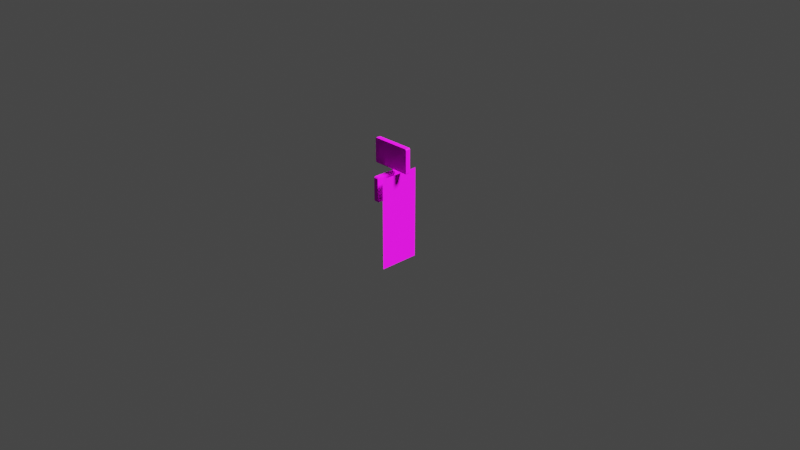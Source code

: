 # Source: 31-0.blend  (saved by Blender 3.4.6; exported with 4.5.12 LTS)
import bpy
from mathutils import Matrix  # noqa: F401  (used for matrix-valued properties, if any)

bpy.ops.wm.read_factory_settings(use_empty=True)
scene = bpy.context.scene
scene.name = 'Scene'

# ---- collections
col_collection = bpy.data.collections.new('Collection'); scene.collection.children.link(col_collection)

# ---- images (referenced by path relative to the original .blend; pixels are not part of the script)
import os
ASSET_DIR = os.environ.get("B2B_ASSET_DIR", "")  # directory of the original .blend (textures are referenced by path, not embedded)
HERE = os.path.dirname(os.path.abspath(__file__))  # packed textures are extracted next to this script under _unpacked/

def load_image(name, relpath, width, height, colorspace="sRGB"):
    """Load a texture the original file referenced (path relative to the .blend, or extracted next to this script)."""
    p = next((c for c in (os.path.join(HERE, relpath), os.path.join(ASSET_DIR, relpath)) if relpath and os.path.exists(c)), "")
    if p:
        img = bpy.data.images.load(p, check_existing=True)
        img.name = name
    else:  # same state as the original file: an image datablock whose file is absent (Cycles renders it pink)
        img = bpy.data.images.new(name, width, height)
        img.source = "FILE"
        img.filepath = "//" + (relpath or name)
    img.colorspace_settings.name = colorspace
    return img
img_31_0_png = load_image('31-0.PNG', '31-0.PNG', 1024, 1024, 'sRGB')
img_31_0_height_png = load_image('31-0_height.png', '31-0_height.png', 1024, 1024, 'sRGB')
img_31_0_spec_png = load_image('31-0_spec.png', '31-0_spec.png', 1024, 1024, 'sRGB')

# ---- materials (node trees are filled in below, after node groups)
mat_31_0 = bpy.data.materials.new('31-0')
mat_31_0.surface_render_method = 'BLENDED'
mat_31_0.blend_method = 'BLEND'
mat_31_0.use_transparency_overlap = False
mat_31_0.show_transparent_back = False

# ---- material node trees
mat_31_0.use_nodes = True; mat_31_0.node_tree.nodes.clear()
_N = mat_31_0.node_tree.nodes; _L = mat_31_0.node_tree.links
n0 = _N.new('ShaderNodeInvert'); n0.name = 'Invert'; n0.location = (-240, -231)
n1 = _N.new('ShaderNodeTexImage'); n1.name = 'Image Texture'; n1.location = (-1101, 252)
n1.image = img_31_0_png
n1.interpolation = 'Closest'
n1.extension = 'CLIP'
n2 = _N.new('ShaderNodeBsdfPrincipled'); n2.name = 'Principled BSDF'; n2.location = (0, 300)
n2.distribution = 'GGX'
n2.subsurface_method = 'RANDOM_WALK_SKIN'
n2.inputs[3].default_value = 1.45
n2.inputs[27].default_value = (0.0, 0.0, 0.0, 1.0)
n2.inputs[28].default_value = 1.0
n3 = _N.new('ShaderNodeOutputMaterial'); n3.name = 'Material Output'; n3.location = (389, 290)
n4 = _N.new('ShaderNodeDisplacement'); n4.name = 'Displacement'; n4.location = (-711, -10)
n4.inputs[2].default_value = 1.0
n5 = _N.new('ShaderNodeTexImage'); n5.name = 'Image Texture.002'; n5.location = (-1148, -126)
n5.image = img_31_0_height_png
n5.interpolation = 'Closest'
n6 = _N.new('ShaderNodeBump'); n6.name = 'Bump'; n6.location = (-822, 320)
n6.inputs[1].default_value = 1.0
n6.inputs[2].default_value = 1.0
n7 = _N.new('ShaderNodeTexImage'); n7.name = 'Image Texture.001'; n7.location = (-696, -209)
n7.image = img_31_0_spec_png
n7.interpolation = 'Closest'
_L.new(n1.outputs[1], n2.inputs[4])
_L.new(n2.outputs[0], n3.inputs[0])
_L.new(n7.outputs[0], n2.inputs[13])
_L.new(n7.outputs[0], n0.inputs[1])
_L.new(n7.outputs[0], n2.inputs[1])
_L.new(n0.outputs[0], n2.inputs[2])
_L.new(n5.outputs[0], n4.inputs[0])
_L.new(n4.outputs[0], n3.inputs[2])
_L.new(n1.outputs[0], n2.inputs[0])
_L.new(n5.outputs[0], n6.inputs[3])
_L.new(n6.outputs[0], n2.inputs[5])
n3.is_active_output = True

# ---- world
world_world = bpy.data.worlds.new('World'); scene.world = world_world
world_world.use_nodes = True; world_world.node_tree.nodes.clear()
_N = world_world.node_tree.nodes; _L = world_world.node_tree.links
n0 = _N.new('ShaderNodeOutputWorld'); n0.name = 'World Output'; n0.location = (300, 300)
n1 = _N.new('ShaderNodeBackground'); n1.name = 'Background'; n1.location = (10, 300)
n1.inputs[0].default_value = (0.05088, 0.05088, 0.05088, 1.0)
_L.new(n1.outputs[0], n0.inputs[0])
n0.is_active_output = True
world_world.color = (0.05088, 0.05088, 0.05088)
world_world.use_sun_shadow = False
world_world.sun_shadow_jitter_overblur = 0.0

# ---- cameras
cam_camera = bpy.data.cameras.new('Camera')
cam_camera.clip_end = 100.0
cam_camera.ortho_scale = 7.314

# ---- lights
light_light = bpy.data.lights.new('Light', 'SUN')
light_light.transmission_factor = 0.0
light_light.angle = 0.1993
light_light.shadow_soft_size = 0.1
light_light.shadow_cascade_max_distance = 1000.0

# ---- meshes
me_31_0 = bpy.data.meshes.new('31-0')
me_31_0.from_pydata([(-0.2217, -0.5, 0.0), (0.2217, -0.5, 0.0), (-0.2217, 0.5, 0.0), (0.2217, 0.5, 0.0)], [], [(0, 1, 3, 2)])
_uv = me_31_0.uv_layers.new(name='UVMap')
_uv.uv.foreach_set('vector', [0.0, 0.0, 1.0, 0.0, 1.0, 1.0, 0.0, 1.0])
me_31_0.materials.append(mat_31_0)
me_31_0.update()
me_cube_001 = bpy.data.meshes.new('Cube.001')
me_cube_001.from_pydata([(-4.6e-09, -0.008789, -0.09134), (-4.6e-09, -0.008789, 0.215), (-0.008789, 1.797e-10, -0.09134), (-0.008789, 1.797e-10, 0.215), (0.008789, 1.797e-10, -0.09134), (0.008789, 1.797e-10, 0.215), (-4.6e-09, 0.008789, -0.09134), (-4.6e-09, 0.008789, 0.215), (-0.01963, 4.013e-10, -0.09396), (-1.084e-09, -0.01963, -0.09396), (-1.084e-09, 0.01963, -0.09396), (0.01963, 4.013e-10, -0.09396), (-0.01963, 4.013e-10, -0.1173), (-1.084e-09, -0.01963, -0.1173), (-1.084e-09, 0.01963, -0.1173), (0.01963, 4.013e-10, -0.1173), (-0.0306, 6.074e-10, -0.1186), (-8.473e-10, -0.0306, -0.1186), (-8.473e-10, 0.0306, -0.1186), (0.0306, 6.074e-10, -0.1186), (-0.0306, 6.074e-10, -0.1347), (-8.473e-10, -0.0306, -0.1347), (-8.473e-10, 0.0306, -0.1347), (0.0306, 6.074e-10, -0.1347), (-0.01294, -1.193e-11, -0.1384), (-3.583e-10, -0.01294, -0.1384), (-3.583e-10, 0.01294, -0.1384), (0.01294, -1.193e-11, -0.1384), (-0.02459, 3.968e-10, -0.1428), (-6.811e-10, -0.02459, -0.1428), (-6.811e-10, 0.02459, -0.1428), (0.02459, 3.968e-10, -0.1428), (-0.02459, 3.968e-10, -0.3863), (-6.811e-10, -0.02459, -0.3863), (-6.811e-10, 0.02459, -0.3863), (0.02459, 3.968e-10, -0.3863), (-0.04628, 1.568e-09, -0.4008), (-7.852e-09, -0.04628, -0.4008), (-7.852e-09, 0.04628, -0.4008), (0.04628, 1.568e-09, -0.4008), (-0.02839, 1.212e-09, -0.4108), (-7.697e-09, -0.02839, -0.4108), (-7.697e-09, 0.02839, -0.4108), (0.02839, 1.212e-09, -0.4108), (-0.02113, 1.14e-09, -0.4116), (-7.634e-09, -0.02113, -0.4116), (-7.634e-09, 0.02113, -0.4116), (0.02113, 1.14e-09, -0.4116), (-0.02113, 1.14e-09, -0.4216), (-7.634e-09, -0.02113, -0.4216), (-7.634e-09, 0.02113, -0.4216), (0.02113, 1.14e-09, -0.4216), (-0.05163, 2.114e-09, -0.4316), (-7.898e-09, -0.05163, -0.4316), (-7.898e-09, 0.05163, -0.4316), (0.05163, 2.114e-09, -0.4316), (-0.05163, 2.114e-09, -0.4998), (-7.898e-09, -0.05163, -0.4998), (-7.898e-09, 0.05163, -0.4998), (0.05163, 2.114e-09, -0.4998), (-2.803e-09, -0.01433, 0.2136), (-0.01433, 2.93e-10, 0.2136), (-2.803e-09, 0.01433, 0.2136), (0.01433, 2.93e-10, 0.2136), (-2.803e-09, -0.01433, 0.2216), (-0.01433, 2.93e-10, 0.2216), (-2.803e-09, 0.01433, 0.2216), (0.01433, 2.93e-10, 0.2216), (0.01013, -0.01013, 0.2233), (-0.01013, -0.01013, 0.2233), (-0.01013, 0.01013, 0.2233), (0.01013, 0.01013, 0.2233), (0.02503, -0.2144, 0.2238), (-0.02503, -0.2144, 0.2238), (-0.02503, 0.209, 0.2238), (0.02503, 0.209, 0.2238), (0.02503, -0.2144, 0.2275), (-0.02503, -0.2144, 0.2275), (-0.02503, 0.209, 0.2275), (0.02503, 0.209, 0.2275), (0.02599, -0.2225, 0.2324), (-0.02599, -0.2225, 0.2324), (-0.02599, 0.2171, 0.2324), (0.02599, 0.2171, 0.2324), (0.02599, -0.2225, 0.4813), (-0.02599, -0.2225, 0.4813), (-0.02599, 0.2171, 0.4813), (0.02599, 0.2171, 0.4813), (0.02488, -0.2131, 0.4915), (-0.02488, -0.2131, 0.4915), (-0.02488, 0.2077, 0.4915), (0.02488, 0.2077, 0.4915)], [], [(0, 1, 3, 2), (2, 3, 7, 6), (6, 7, 5, 4), (4, 5, 1, 0), (6, 4, 11, 10), (7, 3, 61, 62), (10, 11, 15, 14), (4, 0, 9, 11), (2, 6, 10, 8), (0, 2, 8, 9), (13, 12, 16, 17), (9, 8, 12, 13), (11, 9, 13, 15), (8, 10, 14, 12), (19, 17, 21, 23), (15, 13, 17, 19), (12, 14, 18, 16), (14, 15, 19, 18), (22, 23, 27, 26), (16, 18, 22, 20), (18, 19, 23, 22), (17, 16, 20, 21), (27, 25, 29, 31), (21, 20, 24, 25), (23, 21, 25, 27), (20, 22, 26, 24), (28, 30, 34, 32), (24, 26, 30, 28), (26, 27, 31, 30), (25, 24, 28, 29), (34, 35, 39, 38), (30, 31, 35, 34), (29, 28, 32, 33), (31, 29, 33, 35), (39, 37, 41, 43), (33, 32, 36, 37), (35, 33, 37, 39), (32, 34, 38, 36), (42, 43, 47, 46), (36, 38, 42, 40), (38, 39, 43, 42), (37, 36, 40, 41), (46, 47, 51, 50), (41, 40, 44, 45), (43, 41, 45, 47), (40, 42, 46, 44), (51, 49, 53, 55), (45, 44, 48, 49), (47, 45, 49, 51), (44, 46, 50, 48), (54, 55, 59, 58), (48, 50, 54, 52), (50, 51, 55, 54), (49, 48, 52, 53), (56, 58, 59, 57), (53, 52, 56, 57), (55, 53, 57, 59), (52, 54, 58, 56), (60, 63, 67, 64), (5, 7, 62, 63), (3, 1, 60, 61), (1, 5, 63, 60), (67, 66, 70, 71), (62, 61, 65, 66), (63, 62, 66, 67), (61, 60, 64, 65), (71, 70, 74, 75), (65, 64, 68, 69), (64, 67, 71, 68), (66, 65, 69, 70), (75, 74, 78, 79), (69, 68, 72, 73), (68, 71, 75, 72), (70, 69, 73, 74), (79, 78, 82, 83), (73, 72, 76, 77), (72, 75, 79, 76), (74, 73, 77, 78), (80, 83, 87, 84), (77, 76, 80, 81), (76, 79, 83, 80), (78, 77, 81, 82), (87, 86, 90, 91), (82, 81, 85, 86), (83, 82, 86, 87), (81, 80, 84, 85), (90, 89, 88, 91), (85, 84, 88, 89), (84, 87, 91, 88), (86, 85, 89, 90)])
_uv = me_cube_001.uv_layers.new(name='UVMap')
_uv.uv.foreach_set('vector', [0.375, 0.0, 0.625, 0.0, 0.625, 0.25, 0.375, 0.25, 0.375, 0.25, 0.625, 0.25, 0.625, 0.5, 0.375, 0.5, 0.4936, 0.7172, 0.4936, 0.4112, 0.5103, 0.4112, 0.5103, 0.7172, 0.5103, 0.7172, 0.5103, 0.4112, 0.5271, 0.4112, 0.5271, 0.7172, 0.6004, 0.05266, 0.5031, 0.05266, 0.5031, 0.007904, 0.6004, 0.007904, 0.625, 0.5, 0.625, 0.25, 0.625, 0.25, 0.625, 0.5, 0.3841, 0.004861, 0.498, 0.004861, 0.498, 0.04737, 0.3841, 0.04737, 0.5031, 0.05266, 0.4058, 0.05266, 0.4058, 0.007904, 0.5031, 0.007904, 0.375, 0.25, 0.375, 0.5, 0.375, 0.5, 0.375, 0.25, 0.375, 0.0, 0.375, 0.25, 0.375, 0.25, 0.375, 0.0, 0.375, 0.0, 0.375, 0.25, 0.375, 0.25, 0.375, 0.0, 0.375, 0.0, 0.375, 0.25, 0.375, 0.25, 0.375, 0.0, 0.498, 0.004861, 0.6119, 0.004861, 0.6119, 0.04737, 0.498, 0.04737, 0.375, 0.25, 0.375, 0.5, 0.375, 0.5, 0.375, 0.25, 0.5104, 0.01891, 0.6056, 0.01891, 0.6056, 0.05509, 0.5104, 0.05509, 0.5, 0.04973, 0.3945, 0.04973, 0.3945, 0.009455, 0.5, 0.009455, 0.375, 0.25, 0.375, 0.5, 0.375, 0.5, 0.375, 0.25, 0.6055, 0.04973, 0.5, 0.04973, 0.5, 0.009455, 0.6055, 0.009455, 0.4547, 0.009943, 0.5031, 0.009943, 0.5031, 0.03061, 0.4547, 0.03061, 0.375, 0.25, 0.375, 0.5, 0.375, 0.5, 0.375, 0.25, 0.4147, 0.01891, 0.5104, 0.01891, 0.5104, 0.05509, 0.4147, 0.05509, 0.375, 0.0, 0.375, 0.25, 0.375, 0.25, 0.375, 0.0, 0.5031, 0.03061, 0.5462, 0.03061, 0.5462, 0.04894, 0.5031, 0.04894, 0.375, 0.0, 0.375, 0.25, 0.375, 0.25, 0.375, 0.0, 0.5031, 0.009943, 0.5462, 0.009943, 0.5462, 0.03061, 0.5031, 0.03061, 0.375, 0.25, 0.375, 0.5, 0.375, 0.5, 0.375, 0.25, 0.375, 0.25, 0.375, 0.5, 0.375, 0.5, 0.375, 0.25, 0.375, 0.25, 0.375, 0.5, 0.375, 0.5, 0.375, 0.25, 0.4547, 0.03061, 0.5031, 0.03061, 0.5031, 0.04894, 0.4547, 0.04894, 0.375, 0.0, 0.375, 0.25, 0.375, 0.25, 0.375, 0.0, 0.5934, 0.08025, 0.5011, 0.07983, 0.5011, 0.04921, 0.5934, 0.04921, 0.4569, 0.1213, 0.5121, 0.1213, 0.5121, 0.3446, 0.4569, 0.3446, 0.375, 0.0, 0.375, 0.25, 0.375, 0.25, 0.375, 0.0, 0.5121, 0.1213, 0.5672, 0.1213, 0.5672, 0.3446, 0.5121, 0.3446, 0.5011, 0.04921, 0.413, 0.04921, 0.413, 0.0209, 0.5011, 0.0209, 0.375, 0.0, 0.375, 0.25, 0.375, 0.25, 0.375, 0.0, 0.5011, 0.07983, 0.413, 0.08025, 0.413, 0.04921, 0.5011, 0.04921, 0.375, 0.25, 0.375, 0.5, 0.375, 0.5, 0.375, 0.25, 0.5934, 0.0209, 0.5011, 0.0209, 0.5011, 0.005075, 0.5934, 0.005075, 0.375, 0.25, 0.375, 0.5, 0.375, 0.5, 0.375, 0.25, 0.5934, 0.04921, 0.5011, 0.04921, 0.5011, 0.0209, 0.5934, 0.0209, 0.375, 0.0, 0.375, 0.25, 0.375, 0.25, 0.375, 0.0, 0.5608, 0.2347, 0.5608, 0.262, 0.4635, 0.262, 0.4635, 0.2347, 0.375, 0.0, 0.375, 0.25, 0.375, 0.25, 0.375, 0.0, 0.5011, 0.0209, 0.413, 0.0209, 0.413, 0.005075, 0.5011, 0.005075, 0.375, 0.25, 0.375, 0.5, 0.375, 0.5, 0.375, 0.25, 0.508, 0.03578, 0.3968, 0.03578, 0.3968, 0.02456, 0.5042, 0.02456, 0.375, 0.0, 0.375, 0.25, 0.375, 0.25, 0.375, 0.0, 0.5608, 0.262, 0.5608, 0.2892, 0.4635, 0.2892, 0.4635, 0.262, 0.375, 0.25, 0.375, 0.5, 0.375, 0.5, 0.375, 0.25, 0.4012, 0.003717, 0.5111, 0.003717, 0.5111, 0.05347, 0.4012, 0.05347, 0.375, 0.25, 0.375, 0.5, 0.375, 0.5, 0.375, 0.25, 0.6155, 0.03578, 0.508, 0.03578, 0.5042, 0.02456, 0.6155, 0.02456, 0.375, 0.0, 0.375, 0.25, 0.375, 0.25, 0.375, 0.0, 0.4439, 0.006018, 0.5697, 0.006018, 0.5697, 0.05688, 0.4439, 0.05688, 0.375, 0.0, 0.375, 0.25, 0.375, 0.25, 0.375, 0.0, 0.5111, 0.003717, 0.6136, 0.003717, 0.6136, 0.05347, 0.5111, 0.05347, 0.375, 0.25, 0.375, 0.5, 0.375, 0.5, 0.375, 0.25, 0.4118, 0.02111, 0.3744, 0.008541, 0.3781, 6.523e-05, 0.4255, 0.01183, 0.3707, 0.01334, 0.3399, 0.01525, 0.3272, 0.01024, 0.3744, 0.008541, 0.625, 0.25, 0.625, 0.0, 0.625, 0.0, 0.625, 0.25, 0.3999, 0.02203, 0.3707, 0.01334, 0.3744, 0.008541, 0.4118, 0.02111, 0.502, 0.7727, 0.5603, 0.7785, 0.5813, 0.78, 0.5369, 0.7709, 0.625, 0.5, 0.625, 0.25, 0.625, 0.25, 0.625, 0.5, 0.3744, 0.008541, 0.3272, 0.01024, 0.3263, 0.001159, 0.3781, 6.523e-05, 0.625, 0.25, 0.625, 0.0, 0.625, 0.0, 0.625, 0.25, 0.5369, 0.7709, 0.5813, 0.78, 0.9777, 0.7877, 0.9779, 0.7625, 0.625, 0.25, 0.625, 0.0, 0.625, 0.0, 0.625, 0.25, 0.4723, 0.7725, 0.502, 0.7727, 0.5369, 0.7709, 0.4873, 0.7709, 0.625, 0.5, 0.625, 0.25, 0.625, 0.25, 0.625, 0.5, 0.1349, 0.9879, 0.03042, 0.9879, 0.03042, 0.9845, 0.1349, 0.9845, 0.4873, 0.7824, 0.4873, 0.7709, 0.02992, 0.7625, 0.02992, 0.7907, 0.4873, 0.7709, 0.5369, 0.7709, 0.9779, 0.7625, 0.02992, 0.7625, 0.625, 0.5, 0.625, 0.25, 0.625, 0.25, 0.625, 0.5, 0.1349, 0.9845, 0.03042, 0.9845, 0.02841, 0.9757, 0.1369, 0.9757, 0.03971, 0.7428, 0.138, 0.7428, 0.138, 0.746, 0.03971, 0.746, 0.07441, 0.734, 0.9503, 0.734, 0.9503, 0.7374, 0.07441, 0.7374, 0.625, 0.5, 0.625, 0.25, 0.625, 0.25, 0.625, 0.5, 0.05758, 0.742, 0.9671, 0.742, 0.9671, 0.9703, 0.05758, 0.9703, 0.03971, 0.746, 0.138, 0.746, 0.1399, 0.7543, 0.03782, 0.7543, 0.07441, 0.7374, 0.9503, 0.7374, 0.9671, 0.742, 0.05758, 0.742, 0.625, 0.5, 0.625, 0.25, 0.625, 0.25, 0.625, 0.5, 0.1369, 0.7453, 0.02841, 0.7453, 0.03075, 0.7324, 0.1346, 0.7324, 0.625, 0.5, 0.625, 0.25, 0.625, 0.25, 0.625, 0.5, 0.1369, 0.9757, 0.02841, 0.9757, 0.02841, 0.7453, 0.1369, 0.7453, 0.03782, 0.7543, 0.1399, 0.7543, 0.1399, 0.9709, 0.03782, 0.9709, 0.02858, 0.9312, 0.9237, 0.9312, 0.9237, 0.9781, 0.02858, 0.9781, 0.03782, 0.9709, 0.1399, 0.9709, 0.1377, 0.9831, 0.04002, 0.9831, 0.05758, 0.9703, 0.9671, 0.9703, 0.9475, 0.9798, 0.07716, 0.9798, 0.625, 0.5, 0.625, 0.25, 0.625, 0.25, 0.625, 0.5])
me_cube_001.materials.append(mat_31_0)
me_cube_001.update()
me_cube_002 = bpy.data.meshes.new('Cube.002')
me_cube_002.from_pydata([(-1.0, -1.0, -1.0), (-1.0, -1.0, 1.0), (-1.0, 1.0, -1.0), (-1.0, 1.0, 1.0), (1.0, -1.0, -1.0), (1.0, -1.0, 1.0), (1.0, 1.0, -1.0), (1.0, 1.0, 1.0)], [], [(0, 1, 3, 2), (2, 3, 7, 6), (6, 7, 5, 4), (4, 5, 1, 0), (2, 6, 4, 0), (7, 3, 1, 5)])
_uv = me_cube_002.uv_layers.new(name='UVMap')
_uv.uv.foreach_set('vector', [0.375, 0.0, 0.625, 0.0, 0.625, 0.25, 0.375, 0.25, 0.375, 0.25, 0.625, 0.25, 0.625, 0.5, 0.375, 0.5, 0.375, 0.5, 0.625, 0.5, 0.625, 0.75, 0.375, 0.75, 0.375, 0.75, 0.625, 0.75, 0.625, 1.0, 0.375, 1.0, 0.125, 0.5, 0.375, 0.5, 0.375, 0.75, 0.125, 0.75, 0.625, 0.5, 0.875, 0.5, 0.875, 0.75, 0.625, 0.75])
me_cube_002.update()

# ---- objects
ob_light = bpy.data.objects.new('Light', light_light)
ob_camera = bpy.data.objects.new('Camera', cam_camera)
ob_31_0 = bpy.data.objects.new('31-0', me_31_0)
ob_cube = bpy.data.objects.new('Cube', me_cube_001)
ob_cube_001 = bpy.data.objects.new('Cube.001', me_cube_001)
ob_cube_002 = bpy.data.objects.new('Cube.002', me_cube_002)

# ---- transforms, parenting, visibility, modifiers, constraints
ob_light.location = (0.8631, 0.4783, 0.3436)
ob_light.rotation_euler = (0.6503, 0.05522, 1.866)
ob_light.lock_rotations_4d = False
ob_light.empty_display_type = 'ARROWS'
ob_light.color = (0.0, 0.0, 0.0, 0.0)
ob_light.lineart.crease_threshold = 0.0
ob_camera.location = (7.359, -6.926, 4.958)
ob_camera.rotation_euler = (1.109, 0.0, 0.8149)
ob_camera.lock_rotations_4d = False
ob_camera.empty_display_type = 'ARROWS'
ob_camera.color = (0.0, 0.0, 0.0, 0.0)
ob_camera.display_type = 'WIRE'
ob_camera.lineart.crease_threshold = 0.0
ob_31_0.location = (0.0, 0.0, 0.0)
ob_31_0.rotation_euler = (1.571, 0.0, 1.571)
ob_cube.location = (-0.1016, 0.004245, 0.0)
_m = ob_cube.modifiers.new('Mirror', 'MIRROR')
_m.use_bisect_axis = (True, False, False)
_m.use_mirror_u = True
ob_cube_001.location = (-0.1016, 0.004245, 0.3079)
ob_cube_001.rotation_euler = (0.0, -0.0, 1.571)
_m = ob_cube_001.modifiers.new('Mirror', 'MIRROR')
_m.use_bisect_axis = (True, False, False)
_m.use_mirror_u = True
_m = ob_cube_001.modifiers.new('Boolean', 'BOOLEAN')
_m.object = ob_cube_002
ob_cube_002.location = (0.0, 0.0, 0.08734)
ob_cube_002.scale = (0.4035, 0.4035, 0.4035)
ob_cube_002.hide_render = True

# ---- collection membership
col_collection.objects.link(ob_light)
col_collection.objects.link(ob_camera)
col_collection.objects.link(ob_31_0)
col_collection.objects.link(ob_cube)
col_collection.objects.link(ob_cube_001)
col_collection.objects.link(ob_cube_002)

# ---- scene / render settings (as saved in the file)
scene.camera = ob_camera
scene.frame_start = 1; scene.frame_end = 250; scene.frame_set(1)
scene.render.engine = 'BLENDER_EEVEE_NEXT'
scene.cycles.sampling_pattern = 'TABULATED_SOBOL'
scene.cycles.use_light_tree = False
scene.view_settings.view_transform = 'Filmic'
bpy.context.view_layer.update()
